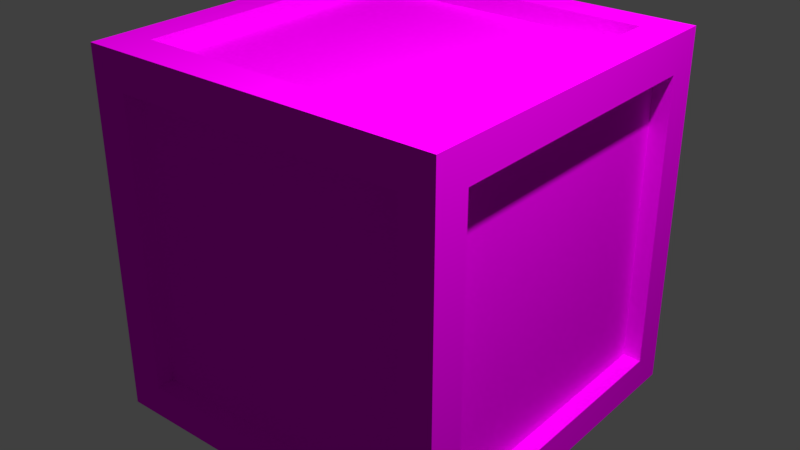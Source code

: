 # Source: Crate.blend  (saved by Blender 2.78.0; exported with 4.5.12 LTS)
import bpy
from mathutils import Matrix  # noqa: F401  (used for matrix-valued properties, if any)

bpy.ops.wm.read_factory_settings(use_empty=True)
scene = bpy.context.scene
scene.name = 'Scene'

# ---- collections
col_collection_1 = bpy.data.collections.new('Collection 1'); scene.collection.children.link(col_collection_1)

# ---- images (referenced by path relative to the original .blend; pixels are not part of the script)
import os
ASSET_DIR = os.environ.get("B2B_ASSET_DIR", "")  # directory of the original .blend (textures are referenced by path, not embedded)
HERE = os.path.dirname(os.path.abspath(__file__))  # packed textures are extracted next to this script under _unpacked/

def load_image(name, relpath, width, height, colorspace="sRGB"):
    """Load a texture the original file referenced (path relative to the .blend, or extracted next to this script)."""
    p = next((c for c in (os.path.join(HERE, relpath), os.path.join(ASSET_DIR, relpath)) if relpath and os.path.exists(c)), "")
    if p:
        img = bpy.data.images.load(p, check_existing=True)
        img.name = name
    else:  # same state as the original file: an image datablock whose file is absent (Cycles renders it pink)
        img = bpy.data.images.new(name, width, height)
        img.source = "FILE"
        img.filepath = "//" + (relpath or name)
    img.colorspace_settings.name = colorspace
    return img
img_wood_planks_new_0033_01_tiled_s_jpg_002 = load_image('wood_planks_new_0033_01_tiled_s.jpg.002', 'wood_planks_new_0033_01_tiled_s.jpg', 1024, 1024, 'sRGB')

# ---- materials (node trees are filled in below, after node groups)
mat_material_001 = bpy.data.materials.new('Material.001')
mat_material_001.alpha_threshold = 0.0
mat_material_001.roughness = 0.5

# ---- material node trees
mat_material_001.use_nodes = True; mat_material_001.node_tree.nodes.clear()
_N = mat_material_001.node_tree.nodes; _L = mat_material_001.node_tree.links
n0 = _N.new('ShaderNodeOutputMaterial'); n0.name = 'Material Output'; n0.location = (300, 300)
n1 = _N.new('ShaderNodeBsdfDiffuse'); n1.name = 'Diffuse BSDF'; n1.location = (10, 300)
n2 = _N.new('ShaderNodeTexImage'); n2.name = 'Image Texture'; n2.location = (-174, 368)
n2.width = 140
n2.image = img_wood_planks_new_0033_01_tiled_s_jpg_002
_L.new(n1.outputs[0], n0.inputs[0])
_L.new(n2.outputs[0], n1.inputs[0])
n0.is_active_output = True

# ---- world
world_world = bpy.data.worlds.new('World'); scene.world = world_world
world_world.color = (0.05088, 0.05088, 0.05088)
world_world.use_sun_shadow = False
world_world.sun_shadow_jitter_overblur = 0.0
world_world.cycles.sampling_method = 'MANUAL'

# ---- lights
light_area = bpy.data.lights.new('Area', 'AREA')
light_area.transmission_factor = 0.0
light_area.energy = 78.54
light_area.shadow_buffer_clip_start = 0.5
light_area.shadow_soft_size = 0.1
light_area.shadow_maximum_resolution = 0.006
light_area.use_absolute_resolution = True
light_area.size = 0.1
light_area.size_y = 0.1

# ---- meshes
me_plane = bpy.data.meshes.new('Plane')
me_plane.from_pydata([(0.5, 0.5, -3.278e-07), (0.5, 0.5, -1.0), (0.5, -0.5, -1.0), (0.5, 0.4, -2.98e-07), (0.5, 0.4, -1.0), (0.5, -0.41, -1.788e-07), (0.5, -0.41, -1.0), (0.5, 0.5, -0.1), (0.5, -0.5, -0.1), (0.5, 0.4, -0.1), (0.5, -0.41, -0.1), (0.5, -0.5, -0.91), (0.5, 0.4, -0.91), (0.5, -0.41, -0.91), (0.5, 0.5, -0.91), (0.45, -0.41, -0.1), (0.45, 0.4, -0.1), (0.45, 0.4, -0.91), (0.45, -0.41, -0.91), (-0.5, -0.5, -1.788e-07), (-0.5, -0.5, -1.0), (-0.5, -0.4, -1.192e-07), (-0.5, -0.4, -1.0), (-0.5, 0.41, -1.0), (-0.5, -0.5, -0.1), (-0.5, -0.4, -0.1), (-0.5, 0.41, -0.1), (-0.5, 0.5, -0.91), (-0.5, -0.4, -0.91), (-0.5, 0.41, -0.91), (-0.5, -0.5, -0.91), (-0.45, 0.41, -0.1), (-0.45, -0.4, -0.1), (-0.45, -0.4, -0.91), (-0.45, 0.41, -0.91), (-0.5, 0.5, -1.0), (-0.4, 0.5, -1.0), (-0.4, -0.5, -1.0), (0.41, 0.5, -1.0), (-0.5, 0.4, -1.0), (-0.4, 0.4, -1.0), (0.41, 0.4, -1.0), (-0.4, -0.41, -1.0), (0.41, -0.41, -1.0), (-0.5, -0.41, -1.0), (0.41, 0.4, -0.95), (-0.4, 0.4, -0.95), (-0.4, -0.41, -0.95), (0.41, -0.41, -0.95), (-0.5, 0.5, 5.96e-08), (-0.4, 0.5, 5.96e-08), (-0.5, 0.5, -0.1), (-0.4, 0.5, -0.1), (0.41, 0.5, -0.1), (-0.4, 0.5, -0.91), (0.41, 0.5, -0.91), (0.41, 0.45, -0.1), (-0.4, 0.45, -0.1), (-0.4, 0.45, -0.91), (0.41, 0.45, -0.91), (0.5, -0.5, -5.96e-08), (-0.4, -0.5, -5.96e-08), (0.41, -0.5, -1.0), (0.41, -0.5, -5.96e-08), (-0.5, -0.5, -0.9), (0.5, -0.5, -0.9), (-0.4, -0.5, -0.9), (0.41, -0.5, -0.9), (0.5, -0.5, -0.09), (-0.4, -0.5, -0.09), (0.41, -0.5, -0.09), (-0.5, -0.5, -0.09), (0.41, -0.45, -0.9), (-0.4, -0.45, -0.9), (-0.4, -0.45, -0.09), (0.41, -0.45, -0.09), (0.41, 0.5, 0.0), (0.5, -0.4, 0.0), (-0.4, -0.4, 0.0), (0.41, -0.4, 0.0), (0.5, 0.41, 0.0), (-0.4, 0.41, 0.0), (0.41, 0.41, 0.0), (-0.5, 0.41, 0.0), (0.41, -0.4, -0.05), (-0.4, -0.4, -0.05), (-0.4, 0.41, -0.05), (0.41, 0.41, -0.05)], [], [(13, 11, 2, 6), (14, 12, 4, 1), (12, 13, 6, 4), (3, 5, 10, 9), (0, 3, 9, 7), (5, 60, 8, 10), (12, 9, 16, 17), (7, 9, 12, 14), (10, 8, 11, 13), (16, 15, 18, 17), (9, 10, 15, 16), (13, 12, 17, 18), (10, 13, 18, 15), (29, 27, 35, 23), (30, 28, 22, 20), (28, 29, 23, 22), (21, 83, 26, 25), (19, 21, 25, 24), (83, 49, 51, 26), (28, 25, 32, 33), (24, 25, 28, 30), (26, 51, 27, 29), (32, 31, 34, 33), (25, 26, 31, 32), (29, 28, 33, 34), (26, 29, 34, 31), (43, 6, 2, 62), (44, 42, 37, 20), (42, 43, 62, 37), (36, 38, 41, 40), (35, 36, 40, 39), (38, 1, 4, 41), (42, 40, 46, 47), (39, 40, 42, 44), (41, 4, 6, 43), (46, 45, 48, 47), (40, 41, 45, 46), (43, 42, 47, 48), (41, 43, 48, 45), (55, 14, 1, 38), (27, 54, 36, 35), (54, 55, 38, 36), (50, 76, 53, 52), (49, 50, 52, 51), (76, 0, 7, 53), (54, 52, 57, 58), (51, 52, 54, 27), (53, 7, 14, 55), (57, 56, 59, 58), (52, 53, 56, 57), (55, 54, 58, 59), (53, 55, 59, 56), (70, 68, 60, 63), (71, 69, 61, 19), (69, 70, 63, 61), (37, 62, 67, 66), (20, 37, 66, 64), (62, 2, 65, 67), (69, 66, 73, 74), (64, 66, 69, 71), (67, 65, 68, 70), (73, 72, 75, 74), (66, 67, 72, 73), (70, 69, 74, 75), (67, 70, 75, 72), (82, 80, 0, 76), (83, 81, 50, 49), (81, 82, 76, 50), (61, 63, 79, 78), (19, 61, 78, 21), (63, 60, 77, 79), (81, 78, 85, 86), (21, 78, 81, 83), (79, 77, 80, 82), (85, 84, 87, 86), (78, 79, 84, 85), (82, 81, 86, 87), (79, 82, 87, 84)])
_uv = me_plane.uv_layers.new(name='UVMap')
_uv.uv.foreach_set('vector', [0.846, 0.8564, 0.846, 0.921, 0.7814, 0.921, 0.7814, 0.8564, 0.846, 0.2041, 0.846, 0.2758, 0.7814, 0.2758, 0.7814, 0.2041, 0.846, 0.2758, 0.846, 0.8564, 0.7814, 0.8564, 0.7814, 0.2758, 0.9263, 0.8394, 0.9263, 0.2587, 0.998, 0.2587, 0.998, 0.8394, 0.9263, 0.911, 0.9263, 0.8394, 0.998, 0.8394, 0.998, 0.911, 0.9263, 0.2587, 0.9263, 0.1942, 0.998, 0.1942, 0.998, 0.2587, 0.184, 0.4773, 0.184, 0.9487, 0.1549, 0.9487, 0.1549, 0.4773, 0.7756, 0.6284, 0.7039, 0.6284, 0.7039, 0.04774, 0.7756, 0.04774, 0.6197, 0.6363, 0.5551, 0.6363, 0.5551, 0.05569, 0.6197, 0.05569, 0.07279, 0.0005235, 0.5004, 0.0005234, 0.5004, 0.4282, 0.07279, 0.4282, 0.2921, 0.9357, 0.2921, 0.4812, 0.3202, 0.4812, 0.3202, 0.9357, 0.1257, 0.4756, 0.1257, 0.9565, 0.09599, 0.9565, 0.09599, 0.4756, 0.2236, 0.9485, 0.2236, 0.4897, 0.2519, 0.4897, 0.2519, 0.9485, 0.846, 0.8564, 0.846, 0.921, 0.7814, 0.921, 0.7814, 0.8564, 0.846, 0.2041, 0.846, 0.2758, 0.7814, 0.2758, 0.7814, 0.2041, 0.846, 0.2758, 0.846, 0.8564, 0.7814, 0.8564, 0.7814, 0.2758, 0.9263, 0.8394, 0.9263, 0.2587, 0.998, 0.2587, 0.998, 0.8394, 0.9263, 0.911, 0.9263, 0.8394, 0.998, 0.8394, 0.998, 0.911, 0.9263, 0.2587, 0.9263, 0.1942, 0.998, 0.1942, 0.998, 0.2587, 0.184, 0.4773, 0.184, 0.9487, 0.1549, 0.9487, 0.1549, 0.4773, 0.7756, 0.6284, 0.7039, 0.6284, 0.7039, 0.04774, 0.7756, 0.04774, 0.6197, 0.6363, 0.5551, 0.6363, 0.5551, 0.05569, 0.6197, 0.05569, 0.07279, 0.0005235, 0.5004, 0.0005234, 0.5004, 0.4282, 0.07279, 0.4282, 0.2921, 0.9357, 0.2921, 0.4812, 0.3202, 0.4812, 0.3202, 0.9357, 0.1257, 0.4756, 0.1257, 0.9565, 0.09599, 0.9565, 0.09599, 0.4756, 0.2236, 0.9485, 0.2236, 0.4897, 0.2519, 0.4897, 0.2519, 0.9485, 0.846, 0.8564, 0.846, 0.921, 0.7814, 0.921, 0.7814, 0.8564, 0.846, 0.2041, 0.846, 0.2758, 0.7814, 0.2758, 0.7814, 0.2041, 0.846, 0.2758, 0.846, 0.8564, 0.7814, 0.8564, 0.7814, 0.2758, 0.9263, 0.8394, 0.9263, 0.2587, 0.998, 0.2587, 0.998, 0.8394, 0.9263, 0.911, 0.9263, 0.8394, 0.998, 0.8394, 0.998, 0.911, 0.9263, 0.2587, 0.9263, 0.1942, 0.998, 0.1942, 0.998, 0.2587, 0.184, 0.4773, 0.184, 0.9487, 0.1549, 0.9487, 0.1549, 0.4773, 0.7756, 0.6284, 0.7039, 0.6284, 0.7039, 0.04774, 0.7756, 0.04774, 0.6197, 0.6363, 0.5551, 0.6363, 0.5551, 0.05569, 0.6197, 0.05569, 0.07279, 0.0005235, 0.5004, 0.0005234, 0.5004, 0.4282, 0.07279, 0.4282, 0.2921, 0.9357, 0.2921, 0.4812, 0.3202, 0.4812, 0.3202, 0.9357, 0.1257, 0.4756, 0.1257, 0.9565, 0.09599, 0.9565, 0.09599, 0.4756, 0.2236, 0.9485, 0.2236, 0.4897, 0.2519, 0.4897, 0.2519, 0.9485, 0.846, 0.8564, 0.846, 0.921, 0.7814, 0.921, 0.7814, 0.8564, 0.846, 0.2041, 0.846, 0.2758, 0.7814, 0.2758, 0.7814, 0.2041, 0.846, 0.2758, 0.846, 0.8564, 0.7814, 0.8564, 0.7814, 0.2758, 0.9263, 0.8394, 0.9263, 0.2587, 0.998, 0.2587, 0.998, 0.8394, 0.9263, 0.911, 0.9263, 0.8394, 0.998, 0.8394, 0.998, 0.911, 0.9263, 0.2587, 0.9263, 0.1942, 0.998, 0.1942, 0.998, 0.2587, 0.184, 0.4773, 0.184, 0.9487, 0.1549, 0.9487, 0.1549, 0.4773, 0.7756, 0.6284, 0.7039, 0.6284, 0.7039, 0.04774, 0.7756, 0.04774, 0.6197, 0.6363, 0.5551, 0.6363, 0.5551, 0.05569, 0.6197, 0.05569, 0.07279, 0.0005235, 0.5004, 0.0005234, 0.5004, 0.4282, 0.07279, 0.4282, 0.2921, 0.9357, 0.2921, 0.4812, 0.3202, 0.4812, 0.3202, 0.9357, 0.1257, 0.4756, 0.1257, 0.9565, 0.09599, 0.9565, 0.09599, 0.4756, 0.2236, 0.9485, 0.2236, 0.4897, 0.2519, 0.4897, 0.2519, 0.9485, 0.846, 0.8564, 0.846, 0.921, 0.7814, 0.921, 0.7814, 0.8564, 0.846, 0.2041, 0.846, 0.2758, 0.7814, 0.2758, 0.7814, 0.2041, 0.846, 0.2758, 0.846, 0.8564, 0.7814, 0.8564, 0.7814, 0.2758, 0.9263, 0.8394, 0.9263, 0.2587, 0.998, 0.2587, 0.998, 0.8394, 0.9263, 0.911, 0.9263, 0.8394, 0.998, 0.8394, 0.998, 0.911, 0.9263, 0.2587, 0.9263, 0.1942, 0.998, 0.1942, 0.998, 0.2587, 0.184, 0.4773, 0.184, 0.9487, 0.1549, 0.9487, 0.1549, 0.4773, 0.7756, 0.6284, 0.7039, 0.6284, 0.7039, 0.04774, 0.7756, 0.04774, 0.6197, 0.6363, 0.5551, 0.6363, 0.5551, 0.05569, 0.6197, 0.05569, 0.07279, 0.0005235, 0.5004, 0.0005234, 0.5004, 0.4282, 0.07279, 0.4282, 0.2921, 0.9357, 0.2921, 0.4812, 0.3202, 0.4812, 0.3202, 0.9357, 0.1257, 0.4756, 0.1257, 0.9565, 0.09599, 0.9565, 0.09599, 0.4756, 0.2236, 0.9485, 0.2236, 0.4897, 0.2519, 0.4897, 0.2519, 0.9485, 0.846, 0.8564, 0.846, 0.921, 0.7814, 0.921, 0.7814, 0.8564, 0.846, 0.2041, 0.846, 0.2758, 0.7814, 0.2758, 0.7814, 0.2041, 0.846, 0.2758, 0.846, 0.8564, 0.7814, 0.8564, 0.7814, 0.2758, 0.9263, 0.8394, 0.9263, 0.2587, 0.998, 0.2587, 0.998, 0.8394, 0.9263, 0.911, 0.9263, 0.8394, 0.998, 0.8394, 0.998, 0.911, 0.9263, 0.2587, 0.9263, 0.1942, 0.998, 0.1942, 0.998, 0.2587, 0.184, 0.4773, 0.184, 0.9487, 0.1549, 0.9487, 0.1549, 0.4773, 0.7756, 0.6284, 0.7039, 0.6284, 0.7039, 0.04774, 0.7756, 0.04774, 0.6197, 0.6363, 0.5551, 0.6363, 0.5551, 0.05569, 0.6197, 0.05569, 0.07279, 0.0005235, 0.5004, 0.0005234, 0.5004, 0.4282, 0.07279, 0.4282, 0.2921, 0.9357, 0.2921, 0.4812, 0.3202, 0.4812, 0.3202, 0.9357, 0.1257, 0.4756, 0.1257, 0.9565, 0.09599, 0.9565, 0.09599, 0.4756, 0.2236, 0.9485, 0.2236, 0.4897, 0.2519, 0.4897, 0.2519, 0.9485])
me_plane.materials.append(mat_material_001)
me_plane.use_remesh_preserve_volume = False
me_plane.use_remesh_preserve_attributes = False
me_plane.use_mirror_vertex_groups = False
me_plane.update()

# ---- objects
ob_area = bpy.data.objects.new('Area', light_area)
ob_plane = bpy.data.objects.new('Plane', me_plane)

# ---- transforms, parenting, visibility, modifiers, constraints
ob_area.location = (0.8001, -0.2652, 2.592)
ob_area.lineart.crease_threshold = 0.0
ob_plane.location = (0.0, 4.805e-08, 6.963e-08)
ob_plane.rotation_euler = (-1.344e-07, 1.571, 0.0)
ob_plane.lineart.crease_threshold = 0.0

# ---- collection membership
col_collection_1.objects.link(ob_area)
col_collection_1.objects.link(ob_plane)

# ---- scene / render settings (as saved in the file)
scene.frame_start = 1; scene.frame_end = 250; scene.frame_set(1)
scene.render.engine = 'CYCLES'
scene.render.resolution_percentage = 50
scene.render.fps = 30
scene.render.dither_intensity = 0.0
scene.cycles.use_denoising = False
scene.cycles.samples = 128
scene.cycles.sampling_pattern = 'TABULATED_SOBOL'
scene.cycles.light_sampling_threshold = 0.0
scene.cycles.use_adaptive_sampling = False
scene.cycles.use_light_tree = False
scene.cycles.blur_glossy = 0.0
scene.cycles.sample_clamp_indirect = 0.0
scene.view_settings.view_transform = 'Standard'
bpy.context.view_layer.update()

# ---- added for rendering (the .blend has no active camera): camera
cam_auto = bpy.data.cameras.new('AutoCamera')
cam_auto.lens = 50.0
cam_auto.sensor_width = 36.0
cam_auto.clip_end = 1000.0
ob_auto_camera = bpy.data.objects.new('AutoCamera', cam_auto)
scene.collection.objects.link(ob_auto_camera)
ob_auto_camera.location = (1.10254, -1.92304, 1.28203)
ob_auto_camera.rotation_euler = (1.09748, -7.21219e-08, 0.694738)
scene.camera = ob_auto_camera
bpy.context.view_layer.update()

